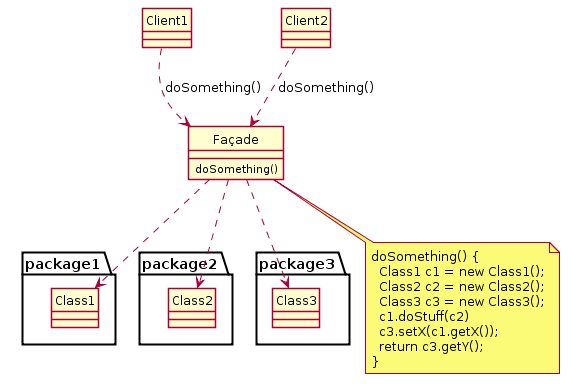

The diagram above was rendered by PlantUML. Its source (embedded in the PNG):
@startuml
skinparam style strictuml
class Façade {
 doSomething()
}
Façade .> package1.Class1
Façade .> package2.Class2
Façade .> package3.Class3
Client1 .> Façade : doSomething()
Client2 .> Façade : doSomething()
note as N2
doSomething() {
  Class1 c1 = new Class1();
  Class2 c2 = new Class2();
  Class3 c3 = new Class3();
  c1.doStuff(c2)
  c3.setX(c1.getX());
  return c3.getY();
}
end note
Façade .. N2
@enduml